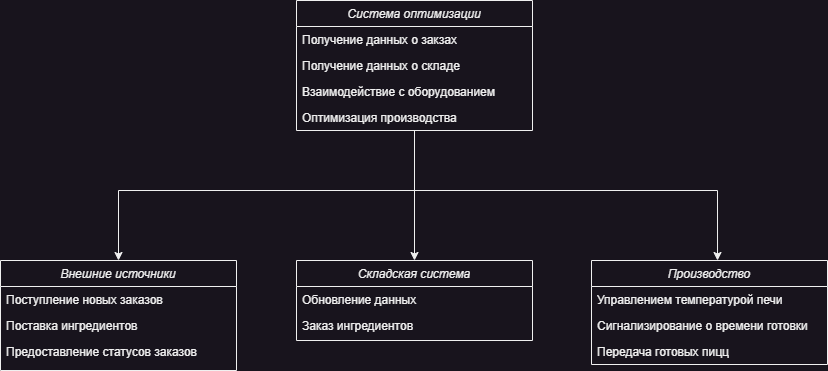

The diagram above was exported from draw.io. Its source (the exported page's mxGraphModel, read from the mxfile embedded in the PNG):
<mxGraphModel dx="1434" dy="836" grid="1" gridSize="10" guides="1" tooltips="1" connect="1" arrows="1" fold="1" page="1" pageScale="1" pageWidth="827" pageHeight="1169" math="0" shadow="0">
  <root>
    <mxCell id="WIyWlLk6GJQsqaUBKTNV-0" />
    <mxCell id="WIyWlLk6GJQsqaUBKTNV-1" parent="WIyWlLk6GJQsqaUBKTNV-0" />
    <mxCell id="LlagAY4O8Mh8kpK0-Zsf-15" style="edgeStyle=orthogonalEdgeStyle;rounded=0;orthogonalLoop=1;jettySize=auto;html=1;entryX=0.5;entryY=0;entryDx=0;entryDy=0;" edge="1" parent="WIyWlLk6GJQsqaUBKTNV-1" source="zkfFHV4jXpPFQw0GAbJ--0" target="LlagAY4O8Mh8kpK0-Zsf-7">
      <mxGeometry relative="1" as="geometry" />
    </mxCell>
    <mxCell id="LlagAY4O8Mh8kpK0-Zsf-16" style="edgeStyle=orthogonalEdgeStyle;rounded=0;orthogonalLoop=1;jettySize=auto;html=1;entryX=0.5;entryY=0;entryDx=0;entryDy=0;" edge="1" parent="WIyWlLk6GJQsqaUBKTNV-1" source="zkfFHV4jXpPFQw0GAbJ--0" target="LlagAY4O8Mh8kpK0-Zsf-2">
      <mxGeometry relative="1" as="geometry">
        <Array as="points">
          <mxPoint x="414" y="240" />
          <mxPoint x="118" y="240" />
        </Array>
      </mxGeometry>
    </mxCell>
    <mxCell id="zkfFHV4jXpPFQw0GAbJ--0" value="Система оптимизации" style="swimlane;fontStyle=2;align=center;verticalAlign=top;childLayout=stackLayout;horizontal=1;startSize=26;horizontalStack=0;resizeParent=1;resizeLast=0;collapsible=1;marginBottom=0;rounded=0;shadow=0;strokeWidth=1;" parent="WIyWlLk6GJQsqaUBKTNV-1" vertex="1">
      <mxGeometry x="296" y="50" width="236" height="130" as="geometry">
        <mxRectangle x="230" y="140" width="160" height="26" as="alternateBounds" />
      </mxGeometry>
    </mxCell>
    <mxCell id="zkfFHV4jXpPFQw0GAbJ--1" value="Получение данных о закзах" style="text;align=left;verticalAlign=top;spacingLeft=4;spacingRight=4;overflow=hidden;rotatable=0;points=[[0,0.5],[1,0.5]];portConstraint=eastwest;" parent="zkfFHV4jXpPFQw0GAbJ--0" vertex="1">
      <mxGeometry y="26" width="236" height="26" as="geometry" />
    </mxCell>
    <mxCell id="zkfFHV4jXpPFQw0GAbJ--2" value="Получение данных о складе" style="text;align=left;verticalAlign=top;spacingLeft=4;spacingRight=4;overflow=hidden;rotatable=0;points=[[0,0.5],[1,0.5]];portConstraint=eastwest;rounded=0;shadow=0;html=0;" parent="zkfFHV4jXpPFQw0GAbJ--0" vertex="1">
      <mxGeometry y="52" width="236" height="26" as="geometry" />
    </mxCell>
    <mxCell id="zkfFHV4jXpPFQw0GAbJ--3" value="Взаимодействие с оборудованием" style="text;align=left;verticalAlign=top;spacingLeft=4;spacingRight=4;overflow=hidden;rotatable=0;points=[[0,0.5],[1,0.5]];portConstraint=eastwest;rounded=0;shadow=0;html=0;" parent="zkfFHV4jXpPFQw0GAbJ--0" vertex="1">
      <mxGeometry y="78" width="236" height="26" as="geometry" />
    </mxCell>
    <mxCell id="LlagAY4O8Mh8kpK0-Zsf-0" value=" Оптимизация производства  " style="text;align=left;verticalAlign=top;spacingLeft=4;spacingRight=4;overflow=hidden;rotatable=0;points=[[0,0.5],[1,0.5]];portConstraint=eastwest;rounded=0;shadow=0;html=0;" vertex="1" parent="zkfFHV4jXpPFQw0GAbJ--0">
      <mxGeometry y="104" width="236" height="26" as="geometry" />
    </mxCell>
    <mxCell id="LlagAY4O8Mh8kpK0-Zsf-2" value="Внешние источники" style="swimlane;fontStyle=2;align=center;verticalAlign=top;childLayout=stackLayout;horizontal=1;startSize=26;horizontalStack=0;resizeParent=1;resizeLast=0;collapsible=1;marginBottom=0;rounded=0;shadow=0;strokeWidth=1;" vertex="1" parent="WIyWlLk6GJQsqaUBKTNV-1">
      <mxGeometry y="310" width="236" height="110" as="geometry">
        <mxRectangle x="230" y="140" width="160" height="26" as="alternateBounds" />
      </mxGeometry>
    </mxCell>
    <mxCell id="LlagAY4O8Mh8kpK0-Zsf-3" value="Поступление новых заказов" style="text;align=left;verticalAlign=top;spacingLeft=4;spacingRight=4;overflow=hidden;rotatable=0;points=[[0,0.5],[1,0.5]];portConstraint=eastwest;" vertex="1" parent="LlagAY4O8Mh8kpK0-Zsf-2">
      <mxGeometry y="26" width="236" height="26" as="geometry" />
    </mxCell>
    <mxCell id="LlagAY4O8Mh8kpK0-Zsf-4" value="Поставка ингредиентов" style="text;align=left;verticalAlign=top;spacingLeft=4;spacingRight=4;overflow=hidden;rotatable=0;points=[[0,0.5],[1,0.5]];portConstraint=eastwest;rounded=0;shadow=0;html=0;" vertex="1" parent="LlagAY4O8Mh8kpK0-Zsf-2">
      <mxGeometry y="52" width="236" height="26" as="geometry" />
    </mxCell>
    <mxCell id="LlagAY4O8Mh8kpK0-Zsf-5" value="Предоставление статусов заказов" style="text;align=left;verticalAlign=top;spacingLeft=4;spacingRight=4;overflow=hidden;rotatable=0;points=[[0,0.5],[1,0.5]];portConstraint=eastwest;rounded=0;shadow=0;html=0;" vertex="1" parent="LlagAY4O8Mh8kpK0-Zsf-2">
      <mxGeometry y="78" width="236" height="26" as="geometry" />
    </mxCell>
    <mxCell id="LlagAY4O8Mh8kpK0-Zsf-7" value="Складская система" style="swimlane;fontStyle=2;align=center;verticalAlign=top;childLayout=stackLayout;horizontal=1;startSize=26;horizontalStack=0;resizeParent=1;resizeLast=0;collapsible=1;marginBottom=0;rounded=0;shadow=0;strokeWidth=1;" vertex="1" parent="WIyWlLk6GJQsqaUBKTNV-1">
      <mxGeometry x="296" y="310" width="236" height="80" as="geometry">
        <mxRectangle x="230" y="140" width="160" height="26" as="alternateBounds" />
      </mxGeometry>
    </mxCell>
    <mxCell id="LlagAY4O8Mh8kpK0-Zsf-8" value="Обновление данных" style="text;align=left;verticalAlign=top;spacingLeft=4;spacingRight=4;overflow=hidden;rotatable=0;points=[[0,0.5],[1,0.5]];portConstraint=eastwest;" vertex="1" parent="LlagAY4O8Mh8kpK0-Zsf-7">
      <mxGeometry y="26" width="236" height="26" as="geometry" />
    </mxCell>
    <mxCell id="LlagAY4O8Mh8kpK0-Zsf-9" value="Заказ ингредиентов" style="text;align=left;verticalAlign=top;spacingLeft=4;spacingRight=4;overflow=hidden;rotatable=0;points=[[0,0.5],[1,0.5]];portConstraint=eastwest;rounded=0;shadow=0;html=0;" vertex="1" parent="LlagAY4O8Mh8kpK0-Zsf-7">
      <mxGeometry y="52" width="236" height="26" as="geometry" />
    </mxCell>
    <mxCell id="LlagAY4O8Mh8kpK0-Zsf-11" value="Производство" style="swimlane;fontStyle=2;align=center;verticalAlign=top;childLayout=stackLayout;horizontal=1;startSize=26;horizontalStack=0;resizeParent=1;resizeLast=0;collapsible=1;marginBottom=0;rounded=0;shadow=0;strokeWidth=1;" vertex="1" parent="WIyWlLk6GJQsqaUBKTNV-1">
      <mxGeometry x="591" y="310" width="236" height="104" as="geometry">
        <mxRectangle x="230" y="140" width="160" height="26" as="alternateBounds" />
      </mxGeometry>
    </mxCell>
    <mxCell id="LlagAY4O8Mh8kpK0-Zsf-12" value="Управлением температурой печи" style="text;align=left;verticalAlign=top;spacingLeft=4;spacingRight=4;overflow=hidden;rotatable=0;points=[[0,0.5],[1,0.5]];portConstraint=eastwest;" vertex="1" parent="LlagAY4O8Mh8kpK0-Zsf-11">
      <mxGeometry y="26" width="236" height="26" as="geometry" />
    </mxCell>
    <mxCell id="LlagAY4O8Mh8kpK0-Zsf-13" value="Сигнализирование о времени готовки" style="text;align=left;verticalAlign=top;spacingLeft=4;spacingRight=4;overflow=hidden;rotatable=0;points=[[0,0.5],[1,0.5]];portConstraint=eastwest;rounded=0;shadow=0;html=0;" vertex="1" parent="LlagAY4O8Mh8kpK0-Zsf-11">
      <mxGeometry y="52" width="236" height="26" as="geometry" />
    </mxCell>
    <mxCell id="LlagAY4O8Mh8kpK0-Zsf-14" value="Передача готовых пицц" style="text;align=left;verticalAlign=top;spacingLeft=4;spacingRight=4;overflow=hidden;rotatable=0;points=[[0,0.5],[1,0.5]];portConstraint=eastwest;rounded=0;shadow=0;html=0;" vertex="1" parent="LlagAY4O8Mh8kpK0-Zsf-11">
      <mxGeometry y="78" width="236" height="26" as="geometry" />
    </mxCell>
    <mxCell id="LlagAY4O8Mh8kpK0-Zsf-17" style="edgeStyle=orthogonalEdgeStyle;rounded=0;orthogonalLoop=1;jettySize=auto;html=1;entryX=0.534;entryY=0;entryDx=0;entryDy=0;entryPerimeter=0;" edge="1" parent="WIyWlLk6GJQsqaUBKTNV-1" source="zkfFHV4jXpPFQw0GAbJ--0" target="LlagAY4O8Mh8kpK0-Zsf-11">
      <mxGeometry relative="1" as="geometry">
        <Array as="points">
          <mxPoint x="414" y="240" />
          <mxPoint x="717" y="240" />
        </Array>
      </mxGeometry>
    </mxCell>
  </root>
</mxGraphModel>